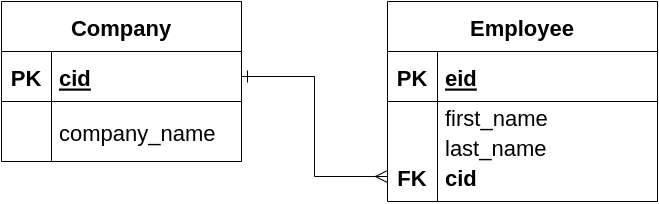

The diagram above was exported from draw.io. Its source (the exported page's mxGraphModel, read from the mxfile embedded in the PNG):
<mxGraphModel dx="1038" dy="522" grid="1" gridSize="10" guides="1" tooltips="1" connect="1" arrows="1" fold="1" page="1" pageScale="1" pageWidth="827" pageHeight="1169" math="0" shadow="0">
  <root>
    <mxCell id="0" />
    <mxCell id="1" parent="0" />
    <mxCell id="Z3dRu5VTa0k1wr9VNF4f-1" value="Employee" style="shape=table;startSize=50;container=1;collapsible=1;childLayout=tableLayout;fixedRows=1;rowLines=0;fontStyle=1;align=center;resizeLast=1;fontSize=22;" parent="1" vertex="1">
      <mxGeometry x="680" y="100" width="270" height="200" as="geometry" />
    </mxCell>
    <mxCell id="Z3dRu5VTa0k1wr9VNF4f-2" value="" style="shape=tableRow;horizontal=0;startSize=0;swimlaneHead=0;swimlaneBody=0;fillColor=none;collapsible=0;dropTarget=0;points=[[0,0.5],[1,0.5]];portConstraint=eastwest;top=0;left=0;right=0;bottom=1;fontSize=22;" parent="Z3dRu5VTa0k1wr9VNF4f-1" vertex="1">
      <mxGeometry y="50" width="270" height="50" as="geometry" />
    </mxCell>
    <mxCell id="Z3dRu5VTa0k1wr9VNF4f-3" value="PK" style="shape=partialRectangle;connectable=0;fillColor=none;top=0;left=0;bottom=0;right=0;fontStyle=1;overflow=hidden;fontSize=22;" parent="Z3dRu5VTa0k1wr9VNF4f-2" vertex="1">
      <mxGeometry width="50" height="50" as="geometry">
        <mxRectangle width="50" height="50" as="alternateBounds" />
      </mxGeometry>
    </mxCell>
    <mxCell id="Z3dRu5VTa0k1wr9VNF4f-4" value="eid" style="shape=partialRectangle;connectable=0;fillColor=none;top=0;left=0;bottom=0;right=0;align=left;spacingLeft=6;fontStyle=5;overflow=hidden;fontSize=22;" parent="Z3dRu5VTa0k1wr9VNF4f-2" vertex="1">
      <mxGeometry x="50" width="220" height="50" as="geometry">
        <mxRectangle width="220" height="50" as="alternateBounds" />
      </mxGeometry>
    </mxCell>
    <mxCell id="Z3dRu5VTa0k1wr9VNF4f-5" value="" style="shape=tableRow;horizontal=0;startSize=0;swimlaneHead=0;swimlaneBody=0;fillColor=none;collapsible=0;dropTarget=0;points=[[0,0.5],[1,0.5]];portConstraint=eastwest;top=0;left=0;right=0;bottom=0;fontSize=22;" parent="Z3dRu5VTa0k1wr9VNF4f-1" vertex="1">
      <mxGeometry y="100" width="270" height="30" as="geometry" />
    </mxCell>
    <mxCell id="Z3dRu5VTa0k1wr9VNF4f-6" value="" style="shape=partialRectangle;connectable=0;fillColor=none;top=0;left=0;bottom=0;right=0;editable=1;overflow=hidden;fontSize=22;" parent="Z3dRu5VTa0k1wr9VNF4f-5" vertex="1">
      <mxGeometry width="50" height="30" as="geometry">
        <mxRectangle width="50" height="30" as="alternateBounds" />
      </mxGeometry>
    </mxCell>
    <mxCell id="Z3dRu5VTa0k1wr9VNF4f-7" value="first_name" style="shape=partialRectangle;connectable=0;fillColor=none;top=0;left=0;bottom=0;right=0;align=left;spacingLeft=6;overflow=hidden;fontSize=22;" parent="Z3dRu5VTa0k1wr9VNF4f-5" vertex="1">
      <mxGeometry x="50" width="220" height="30" as="geometry">
        <mxRectangle width="220" height="30" as="alternateBounds" />
      </mxGeometry>
    </mxCell>
    <mxCell id="Z3dRu5VTa0k1wr9VNF4f-8" value="" style="shape=tableRow;horizontal=0;startSize=0;swimlaneHead=0;swimlaneBody=0;fillColor=none;collapsible=0;dropTarget=0;points=[[0,0.5],[1,0.5]];portConstraint=eastwest;top=0;left=0;right=0;bottom=0;fontSize=22;" parent="Z3dRu5VTa0k1wr9VNF4f-1" vertex="1">
      <mxGeometry y="130" width="270" height="30" as="geometry" />
    </mxCell>
    <mxCell id="Z3dRu5VTa0k1wr9VNF4f-9" value="" style="shape=partialRectangle;connectable=0;fillColor=none;top=0;left=0;bottom=0;right=0;editable=1;overflow=hidden;fontSize=22;" parent="Z3dRu5VTa0k1wr9VNF4f-8" vertex="1">
      <mxGeometry width="50" height="30" as="geometry">
        <mxRectangle width="50" height="30" as="alternateBounds" />
      </mxGeometry>
    </mxCell>
    <mxCell id="Z3dRu5VTa0k1wr9VNF4f-10" value="last_name" style="shape=partialRectangle;connectable=0;fillColor=none;top=0;left=0;bottom=0;right=0;align=left;spacingLeft=6;overflow=hidden;fontSize=22;" parent="Z3dRu5VTa0k1wr9VNF4f-8" vertex="1">
      <mxGeometry x="50" width="220" height="30" as="geometry">
        <mxRectangle width="220" height="30" as="alternateBounds" />
      </mxGeometry>
    </mxCell>
    <mxCell id="Z3dRu5VTa0k1wr9VNF4f-11" value="" style="shape=tableRow;horizontal=0;startSize=0;swimlaneHead=0;swimlaneBody=0;fillColor=none;collapsible=0;dropTarget=0;points=[[0,0.5],[1,0.5]];portConstraint=eastwest;top=0;left=0;right=0;bottom=0;fontSize=22;" parent="Z3dRu5VTa0k1wr9VNF4f-1" vertex="1">
      <mxGeometry y="160" width="270" height="30" as="geometry" />
    </mxCell>
    <mxCell id="Z3dRu5VTa0k1wr9VNF4f-12" value="FK" style="shape=partialRectangle;connectable=0;fillColor=none;top=0;left=0;bottom=0;right=0;editable=1;overflow=hidden;fontSize=22;fontStyle=1" parent="Z3dRu5VTa0k1wr9VNF4f-11" vertex="1">
      <mxGeometry width="50" height="30" as="geometry">
        <mxRectangle width="50" height="30" as="alternateBounds" />
      </mxGeometry>
    </mxCell>
    <mxCell id="Z3dRu5VTa0k1wr9VNF4f-13" value="cid" style="shape=partialRectangle;connectable=0;fillColor=none;top=0;left=0;bottom=0;right=0;align=left;spacingLeft=6;overflow=hidden;fontSize=22;fontStyle=1" parent="Z3dRu5VTa0k1wr9VNF4f-11" vertex="1">
      <mxGeometry x="50" width="220" height="30" as="geometry">
        <mxRectangle width="220" height="30" as="alternateBounds" />
      </mxGeometry>
    </mxCell>
    <mxCell id="Z3dRu5VTa0k1wr9VNF4f-14" value="Company" style="shape=table;startSize=50;container=1;collapsible=1;childLayout=tableLayout;fixedRows=1;rowLines=0;fontStyle=1;align=center;resizeLast=1;fontSize=22;" parent="1" vertex="1">
      <mxGeometry x="294" y="100" width="240" height="160" as="geometry" />
    </mxCell>
    <mxCell id="Z3dRu5VTa0k1wr9VNF4f-15" value="" style="shape=tableRow;horizontal=0;startSize=0;swimlaneHead=0;swimlaneBody=0;fillColor=none;collapsible=0;dropTarget=0;points=[[0,0.5],[1,0.5]];portConstraint=eastwest;top=0;left=0;right=0;bottom=1;fontSize=22;" parent="Z3dRu5VTa0k1wr9VNF4f-14" vertex="1">
      <mxGeometry y="50" width="240" height="50" as="geometry" />
    </mxCell>
    <mxCell id="Z3dRu5VTa0k1wr9VNF4f-16" value="PK" style="shape=partialRectangle;connectable=0;fillColor=none;top=0;left=0;bottom=0;right=0;fontStyle=1;overflow=hidden;fontSize=22;" parent="Z3dRu5VTa0k1wr9VNF4f-15" vertex="1">
      <mxGeometry width="50" height="50" as="geometry">
        <mxRectangle width="50" height="50" as="alternateBounds" />
      </mxGeometry>
    </mxCell>
    <mxCell id="Z3dRu5VTa0k1wr9VNF4f-17" value="cid" style="shape=partialRectangle;connectable=0;fillColor=none;top=0;left=0;bottom=0;right=0;align=left;spacingLeft=6;fontStyle=5;overflow=hidden;fontSize=22;" parent="Z3dRu5VTa0k1wr9VNF4f-15" vertex="1">
      <mxGeometry x="50" width="190" height="50" as="geometry">
        <mxRectangle width="190" height="50" as="alternateBounds" />
      </mxGeometry>
    </mxCell>
    <mxCell id="Z3dRu5VTa0k1wr9VNF4f-18" value="" style="shape=tableRow;horizontal=0;startSize=0;swimlaneHead=0;swimlaneBody=0;fillColor=none;collapsible=0;dropTarget=0;points=[[0,0.5],[1,0.5]];portConstraint=eastwest;top=0;left=0;right=0;bottom=0;fontSize=22;" parent="Z3dRu5VTa0k1wr9VNF4f-14" vertex="1">
      <mxGeometry y="100" width="240" height="60" as="geometry" />
    </mxCell>
    <mxCell id="Z3dRu5VTa0k1wr9VNF4f-19" value="" style="shape=partialRectangle;connectable=0;fillColor=none;top=0;left=0;bottom=0;right=0;editable=1;overflow=hidden;fontSize=22;" parent="Z3dRu5VTa0k1wr9VNF4f-18" vertex="1">
      <mxGeometry width="50" height="60" as="geometry">
        <mxRectangle width="50" height="60" as="alternateBounds" />
      </mxGeometry>
    </mxCell>
    <mxCell id="Z3dRu5VTa0k1wr9VNF4f-20" value="company_name" style="shape=partialRectangle;connectable=0;fillColor=none;top=0;left=0;bottom=0;right=0;align=left;spacingLeft=6;overflow=hidden;fontSize=22;" parent="Z3dRu5VTa0k1wr9VNF4f-18" vertex="1">
      <mxGeometry x="50" width="190" height="60" as="geometry">
        <mxRectangle width="190" height="60" as="alternateBounds" />
      </mxGeometry>
    </mxCell>
    <mxCell id="Z3dRu5VTa0k1wr9VNF4f-27" style="rounded=0;orthogonalLoop=1;jettySize=auto;html=1;entryX=0;entryY=0.5;entryDx=0;entryDy=0;elbow=vertical;edgeStyle=orthogonalEdgeStyle;endArrow=ERmany;endFill=0;startArrow=ERone;startFill=0;strokeWidth=1;targetPerimeterSpacing=0;endSize=10;startSize=10;" parent="1" source="Z3dRu5VTa0k1wr9VNF4f-15" target="Z3dRu5VTa0k1wr9VNF4f-11" edge="1">
      <mxGeometry relative="1" as="geometry" />
    </mxCell>
    <mxCell id="LDdJp1CcoZJ1WhIDwlab-2" value="" style="endArrow=none;html=1;rounded=0;fontSize=22;" parent="1" edge="1">
      <mxGeometry width="50" height="50" relative="1" as="geometry">
        <mxPoint x="730" y="300" as="sourcePoint" />
        <mxPoint x="730" y="200" as="targetPoint" />
      </mxGeometry>
    </mxCell>
  </root>
</mxGraphModel>